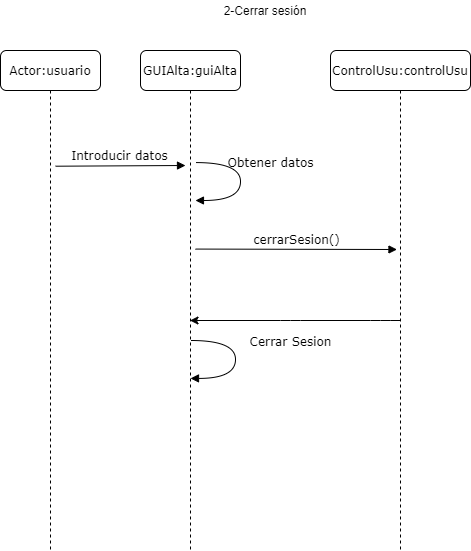

The diagram above was exported from draw.io. Its source (the exported page's mxGraphModel, read from the mxfile embedded in the PNG):
<mxGraphModel dx="938" dy="752" grid="1" gridSize="10" guides="1" tooltips="1" connect="1" arrows="1" fold="1" page="1" pageScale="1" pageWidth="827" pageHeight="1169" math="0" shadow="0">
  <root>
    <mxCell id="0" />
    <mxCell id="1" parent="0" />
    <mxCell id="s4AfgWsG6adh_AsHKJgk-44" value="GUIAlta:guiAlta" style="shape=umlLifeline;perimeter=lifelinePerimeter;whiteSpace=wrap;html=1;container=1;collapsible=0;recursiveResize=0;outlineConnect=0;rounded=1;shadow=0;comic=0;labelBackgroundColor=none;strokeWidth=1;fontFamily=Verdana;fontSize=12;align=center;" vertex="1" parent="1">
      <mxGeometry x="480" y="810" width="100" height="500" as="geometry" />
    </mxCell>
    <mxCell id="s4AfgWsG6adh_AsHKJgk-45" value="ControlUsu:controlUsu" style="shape=umlLifeline;perimeter=lifelinePerimeter;whiteSpace=wrap;html=1;container=1;collapsible=0;recursiveResize=0;outlineConnect=0;rounded=1;shadow=0;comic=0;labelBackgroundColor=none;strokeWidth=1;fontFamily=Verdana;fontSize=12;align=center;" vertex="1" parent="1">
      <mxGeometry x="670" y="810" width="140" height="500" as="geometry" />
    </mxCell>
    <mxCell id="s4AfgWsG6adh_AsHKJgk-50" value="Actor:usuario" style="shape=umlLifeline;perimeter=lifelinePerimeter;whiteSpace=wrap;html=1;container=1;collapsible=0;recursiveResize=0;outlineConnect=0;rounded=1;shadow=0;comic=0;labelBackgroundColor=none;strokeWidth=1;fontFamily=Verdana;fontSize=12;align=center;" vertex="1" parent="1">
      <mxGeometry x="340" y="810" width="100" height="500" as="geometry" />
    </mxCell>
    <mxCell id="s4AfgWsG6adh_AsHKJgk-53" value="Introducir datos" style="html=1;verticalAlign=bottom;endArrow=block;entryX=0;entryY=0;labelBackgroundColor=none;fontFamily=Verdana;fontSize=12;edgeStyle=elbowEdgeStyle;elbow=vertical;" edge="1" parent="1">
      <mxGeometry relative="1" as="geometry">
        <mxPoint x="395" y="925.7142857142858" as="sourcePoint" />
        <mxPoint x="525" y="925" as="targetPoint" />
      </mxGeometry>
    </mxCell>
    <mxCell id="s4AfgWsG6adh_AsHKJgk-54" value="cerrarSesion()" style="html=1;verticalAlign=bottom;endArrow=block;labelBackgroundColor=none;fontFamily=Verdana;fontSize=12;edgeStyle=elbowEdgeStyle;elbow=vertical;entryX=0.148;entryY=0.194;entryDx=0;entryDy=0;entryPerimeter=0;" edge="1" parent="1">
      <mxGeometry relative="1" as="geometry">
        <mxPoint x="535" y="1008.5714285714287" as="sourcePoint" />
        <mxPoint x="736.48" y="1008.8" as="targetPoint" />
      </mxGeometry>
    </mxCell>
    <mxCell id="s4AfgWsG6adh_AsHKJgk-56" value="2-Cerrar sesión" style="text;html=1;strokeColor=none;fillColor=none;align=center;verticalAlign=middle;whiteSpace=wrap;rounded=0;" vertex="1" parent="1">
      <mxGeometry x="520" y="760" width="170" height="20" as="geometry" />
    </mxCell>
    <mxCell id="s4AfgWsG6adh_AsHKJgk-57" value="Obtener datos" style="html=1;verticalAlign=bottom;endArrow=block;labelBackgroundColor=none;fontFamily=Verdana;fontSize=12;elbow=vertical;edgeStyle=orthogonalEdgeStyle;curved=1;entryX=1;entryY=0.286;entryPerimeter=0;exitX=1.038;exitY=0.345;exitPerimeter=0;" edge="1" parent="1">
      <mxGeometry x="-0.1434" y="30" relative="1" as="geometry">
        <mxPoint x="535.3399999999999" y="922.08" as="sourcePoint" />
        <mxPoint x="534.96" y="959.9999999999998" as="targetPoint" />
        <Array as="points">
          <mxPoint x="579.96" y="921.9799999999999" />
          <mxPoint x="579.96" y="959.98" />
        </Array>
        <mxPoint as="offset" />
      </mxGeometry>
    </mxCell>
    <mxCell id="s4AfgWsG6adh_AsHKJgk-58" value="Cerrar Sesion" style="html=1;verticalAlign=bottom;endArrow=block;labelBackgroundColor=none;fontFamily=Verdana;fontSize=12;elbow=vertical;edgeStyle=orthogonalEdgeStyle;curved=1;entryX=1;entryY=0.286;entryPerimeter=0;exitX=1.038;exitY=0.345;exitPerimeter=0;" edge="1" parent="1">
      <mxGeometry x="-0.1432" y="55" relative="1" as="geometry">
        <mxPoint x="530.38" y="1100" as="sourcePoint" />
        <mxPoint x="529.9999999999999" y="1137.9199999999998" as="targetPoint" />
        <Array as="points">
          <mxPoint x="575" y="1100" />
          <mxPoint x="575" y="1138" />
        </Array>
        <mxPoint y="1" as="offset" />
      </mxGeometry>
    </mxCell>
    <mxCell id="s4AfgWsG6adh_AsHKJgk-61" value="" style="endArrow=classic;html=1;" edge="1" parent="1" source="s4AfgWsG6adh_AsHKJgk-45" target="s4AfgWsG6adh_AsHKJgk-44">
      <mxGeometry width="50" height="50" relative="1" as="geometry">
        <mxPoint x="745" y="1220" as="sourcePoint" />
        <mxPoint x="530" y="1220" as="targetPoint" />
        <Array as="points">
          <mxPoint x="720" y="1080" />
          <mxPoint x="630" y="1080" />
        </Array>
      </mxGeometry>
    </mxCell>
  </root>
</mxGraphModel>